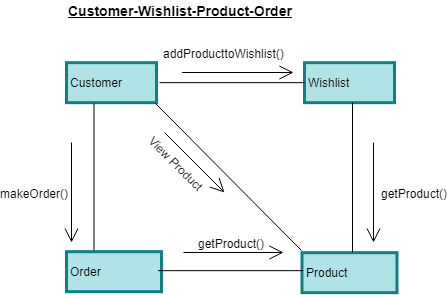

The diagram above was exported from draw.io. Its source (the exported page's mxGraphModel, read from the mxfile embedded in the PNG):
<mxGraphModel dx="840" dy="1535" grid="1" gridSize="10" guides="1" tooltips="1" connect="1" arrows="1" fold="1" page="1" pageScale="1" pageWidth="850" pageHeight="1100" math="0" shadow="0">
  <root>
    <mxCell id="GycRneqQv4gQMUmOkqTY-0" />
    <mxCell id="GycRneqQv4gQMUmOkqTY-1" parent="GycRneqQv4gQMUmOkqTY-0" />
    <mxCell id="u4LQZhLv7u-EbfJJ9GqT-0" value="&lt;div style=&quot;text-align: center&quot;&gt;&lt;span&gt;Customer&lt;/span&gt;&lt;/div&gt;" style="rounded=0;whiteSpace=wrap;html=1;strokeColor=#0e8088;strokeWidth=3;align=left;fillColor=#b0e3e6;" vertex="1" parent="GycRneqQv4gQMUmOkqTY-1">
      <mxGeometry x="153" y="-969.8333435058594" width="90" height="40" as="geometry" />
    </mxCell>
    <mxCell id="u4LQZhLv7u-EbfJJ9GqT-1" value="&lt;div style=&quot;text-align: center&quot;&gt;&lt;span&gt;Wishlist&lt;/span&gt;&lt;/div&gt;" style="rounded=0;whiteSpace=wrap;html=1;strokeColor=#0e8088;strokeWidth=3;align=left;fillColor=#b0e3e6;" vertex="1" parent="GycRneqQv4gQMUmOkqTY-1">
      <mxGeometry x="391" y="-969.8333435058594" width="90" height="40" as="geometry" />
    </mxCell>
    <mxCell id="u4LQZhLv7u-EbfJJ9GqT-2" value="&lt;div style=&quot;text-align: center&quot;&gt;Product&lt;/div&gt;" style="rounded=0;whiteSpace=wrap;html=1;strokeColor=#0e8088;strokeWidth=3;align=left;fillColor=#b0e3e6;" vertex="1" parent="GycRneqQv4gQMUmOkqTY-1">
      <mxGeometry x="388.5" y="-779.8333435058594" width="95" height="40" as="geometry" />
    </mxCell>
    <mxCell id="u4LQZhLv7u-EbfJJ9GqT-3" value="" style="line;strokeWidth=1;html=1;fontColor=#000000;align=left;" vertex="1" parent="GycRneqQv4gQMUmOkqTY-1">
      <mxGeometry x="246" y="-954.8333435058594" width="145" height="10" as="geometry" />
    </mxCell>
    <mxCell id="u4LQZhLv7u-EbfJJ9GqT-4" value="" style="line;strokeWidth=1;html=1;fontColor=#000000;align=left;direction=south;" vertex="1" parent="GycRneqQv4gQMUmOkqTY-1">
      <mxGeometry x="175.5" y="-929" width="10" height="149" as="geometry" />
    </mxCell>
    <mxCell id="u4LQZhLv7u-EbfJJ9GqT-5" value="&lt;div style=&quot;text-align: center&quot;&gt;Order&lt;/div&gt;" style="rounded=0;whiteSpace=wrap;html=1;strokeColor=#0e8088;strokeWidth=3;align=left;fillColor=#b0e3e6;" vertex="1" parent="GycRneqQv4gQMUmOkqTY-1">
      <mxGeometry x="153" y="-780.8333435058594" width="95" height="40" as="geometry" />
    </mxCell>
    <mxCell id="u4LQZhLv7u-EbfJJ9GqT-6" value="" style="line;strokeWidth=1;html=1;fontColor=#000000;align=left;" vertex="1" parent="GycRneqQv4gQMUmOkqTY-1">
      <mxGeometry x="244.5" y="-766.8333435058594" width="145" height="10" as="geometry" />
    </mxCell>
    <mxCell id="u4LQZhLv7u-EbfJJ9GqT-7" value="" style="endArrow=open;endFill=1;endSize=12;html=1;strokeWidth=1;fontColor=#000000;" edge="1" parent="GycRneqQv4gQMUmOkqTY-1">
      <mxGeometry width="160" relative="1" as="geometry">
        <mxPoint x="270" y="-780" as="sourcePoint" />
        <mxPoint x="370" y="-780" as="targetPoint" />
      </mxGeometry>
    </mxCell>
    <mxCell id="u4LQZhLv7u-EbfJJ9GqT-8" value="getProduct()" style="text;html=1;resizable=0;points=[];align=center;verticalAlign=middle;labelBackgroundColor=#ffffff;fontColor=#000000;" vertex="1" connectable="0" parent="u4LQZhLv7u-EbfJJ9GqT-7">
      <mxGeometry x="-0.65" y="-9" relative="1" as="geometry">
        <mxPoint x="29" y="-19" as="offset" />
      </mxGeometry>
    </mxCell>
    <mxCell id="u4LQZhLv7u-EbfJJ9GqT-9" value="" style="endArrow=none;html=1;strokeWidth=1;fontColor=#000000;exitX=0.985;exitY=1.013;exitDx=0;exitDy=0;entryX=-0.007;entryY=-0.062;entryDx=0;entryDy=0;exitPerimeter=0;entryPerimeter=0;" edge="1" parent="GycRneqQv4gQMUmOkqTY-1" source="u4LQZhLv7u-EbfJJ9GqT-0" target="u4LQZhLv7u-EbfJJ9GqT-2">
      <mxGeometry width="50" height="50" relative="1" as="geometry">
        <mxPoint x="208.5" y="-920" as="sourcePoint" />
        <mxPoint x="401.5" y="-761" as="targetPoint" />
      </mxGeometry>
    </mxCell>
    <mxCell id="u4LQZhLv7u-EbfJJ9GqT-10" value="" style="endArrow=open;endFill=1;endSize=12;html=1;strokeWidth=1;fontColor=#000000;" edge="1" parent="GycRneqQv4gQMUmOkqTY-1">
      <mxGeometry width="160" relative="1" as="geometry">
        <mxPoint x="251" y="-900" as="sourcePoint" />
        <mxPoint x="311" y="-840" as="targetPoint" />
      </mxGeometry>
    </mxCell>
    <mxCell id="u4LQZhLv7u-EbfJJ9GqT-11" value="View Product" style="text;html=1;resizable=0;points=[];align=center;verticalAlign=middle;labelBackgroundColor=#ffffff;fontColor=#000000;rotation=45;" vertex="1" connectable="0" parent="u4LQZhLv7u-EbfJJ9GqT-10">
      <mxGeometry x="-0.4862" y="-2" relative="1" as="geometry">
        <mxPoint x="-2" y="13" as="offset" />
      </mxGeometry>
    </mxCell>
    <mxCell id="u4LQZhLv7u-EbfJJ9GqT-12" value="" style="line;strokeWidth=1;html=1;fontColor=#000000;align=left;direction=south;" vertex="1" parent="GycRneqQv4gQMUmOkqTY-1">
      <mxGeometry x="434" y="-930" width="10" height="150" as="geometry" />
    </mxCell>
    <mxCell id="u4LQZhLv7u-EbfJJ9GqT-13" value="" style="endArrow=open;endFill=1;endSize=12;html=1;strokeWidth=1;fontColor=#000000;" edge="1" parent="GycRneqQv4gQMUmOkqTY-1">
      <mxGeometry width="160" relative="1" as="geometry">
        <mxPoint x="460" y="-890" as="sourcePoint" />
        <mxPoint x="460" y="-790" as="targetPoint" />
      </mxGeometry>
    </mxCell>
    <mxCell id="u4LQZhLv7u-EbfJJ9GqT-14" value="getProduct()" style="text;html=1;resizable=0;points=[];align=center;verticalAlign=middle;labelBackgroundColor=#ffffff;fontColor=#000000;rotation=0;" vertex="1" connectable="0" parent="u4LQZhLv7u-EbfJJ9GqT-13">
      <mxGeometry x="-0.4862" y="-2" relative="1" as="geometry">
        <mxPoint x="42" y="24" as="offset" />
      </mxGeometry>
    </mxCell>
    <mxCell id="u4LQZhLv7u-EbfJJ9GqT-15" value="" style="endArrow=open;endFill=1;endSize=12;html=1;strokeWidth=1;fontColor=#000000;" edge="1" parent="GycRneqQv4gQMUmOkqTY-1">
      <mxGeometry width="160" relative="1" as="geometry">
        <mxPoint x="158" y="-890" as="sourcePoint" />
        <mxPoint x="158" y="-790" as="targetPoint" />
      </mxGeometry>
    </mxCell>
    <mxCell id="u4LQZhLv7u-EbfJJ9GqT-16" value="makeOrder()" style="text;html=1;resizable=0;points=[];align=center;verticalAlign=middle;labelBackgroundColor=#ffffff;fontColor=#000000;rotation=0;" vertex="1" connectable="0" parent="u4LQZhLv7u-EbfJJ9GqT-15">
      <mxGeometry x="-0.4862" y="-2" relative="1" as="geometry">
        <mxPoint x="-36" y="24" as="offset" />
      </mxGeometry>
    </mxCell>
    <mxCell id="u4LQZhLv7u-EbfJJ9GqT-17" value="" style="endArrow=open;endFill=1;endSize=12;html=1;strokeWidth=1;fontColor=#000000;" edge="1" parent="GycRneqQv4gQMUmOkqTY-1">
      <mxGeometry width="160" relative="1" as="geometry">
        <mxPoint x="268.5" y="-960" as="sourcePoint" />
        <mxPoint x="380" y="-960" as="targetPoint" />
      </mxGeometry>
    </mxCell>
    <mxCell id="u4LQZhLv7u-EbfJJ9GqT-18" value="addProducttoWishlist()" style="text;html=1;resizable=0;points=[];align=center;verticalAlign=middle;labelBackgroundColor=#ffffff;" vertex="1" connectable="0" parent="u4LQZhLv7u-EbfJJ9GqT-17">
      <mxGeometry x="-0.83" y="6" relative="1" as="geometry">
        <mxPoint x="32.5" y="-14" as="offset" />
      </mxGeometry>
    </mxCell>
    <mxCell id="FIEiw4zUd85J0zQftwZy-0" value="&lt;u&gt;&lt;b&gt;&lt;font style=&quot;font-size: 14px&quot;&gt;Customer-Wishlist-Product-Order&lt;/font&gt;&lt;/b&gt;&lt;/u&gt;" style="text;html=1;resizable=0;points=[];autosize=1;align=left;verticalAlign=top;spacingTop=-4;" vertex="1" parent="GycRneqQv4gQMUmOkqTY-1">
      <mxGeometry x="153" y="-1032" width="240" height="20" as="geometry" />
    </mxCell>
  </root>
</mxGraphModel>